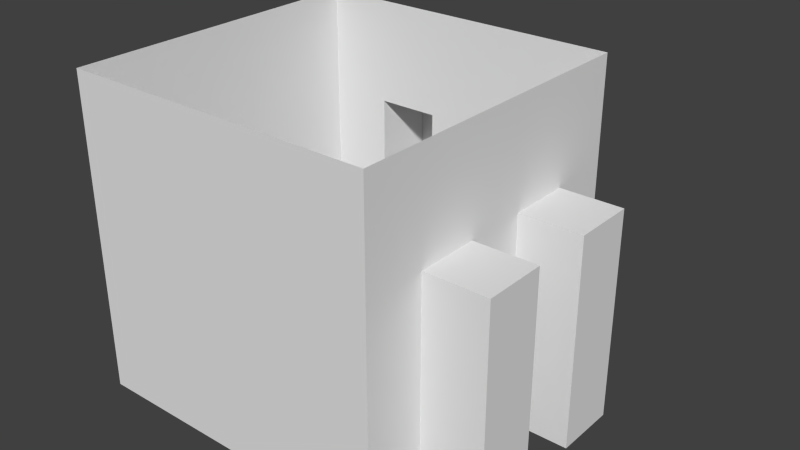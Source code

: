 # Source: TileCollider.blend  (saved by Blender 2.76.0; exported with 4.5.12 LTS)
import bpy
from mathutils import Matrix  # noqa: F401  (used for matrix-valued properties, if any)

bpy.ops.wm.read_factory_settings(use_empty=True)
scene = bpy.context.scene
scene.name = 'Scene'

# ---- collections
col_collection_1 = bpy.data.collections.new('Collection 1'); scene.collection.children.link(col_collection_1)

# ---- world
world_world = bpy.data.worlds.new('World'); scene.world = world_world
world_world.color = (0.05088, 0.05088, 0.05088)
world_world.use_sun_shadow = False
world_world.sun_shadow_jitter_overblur = 0.0
world_world.cycles.sampling_method = 'MANUAL'
world_world.cycles.sample_map_resolution = 256

# ---- meshes
me_cube_001 = bpy.data.meshes.new('Cube.001')
me_cube_001.from_pydata([(-0.5, -0.5, -0.5), (-0.5, -0.5, 0.5), (-0.5, 0.5, -0.5), (-0.5, 0.5, 0.5), (0.5, -0.5, -0.5), (0.5, -0.5, 0.5), (0.5, 0.5, -0.5), (0.5, 0.5, 0.5), (-0.5, -0.5, -0.1667), (-0.5, -0.5, 0.1667), (-0.5, 0.5, 0.1667), (-0.5, 0.5, -0.1667), (0.5, 0.5, 0.1667), (0.5, 0.5, -0.1667), (0.5, -0.5, 0.1667), (0.5, -0.5, -0.1667), (-0.3, 0.5, 0.5), (-0.1, 0.5, 0.5), (0.1, 0.5, 0.5), (0.3, 0.5, 0.5), (0.3, 0.5, -0.5), (0.1, 0.5, -0.5), (-0.1, 0.5, -0.5), (-0.3, 0.5, -0.5), (0.3, -0.5, 0.5), (0.1, -0.5, 0.5), (-0.1, -0.5, 0.5), (-0.3, -0.5, 0.5), (-0.3, -0.5, -0.5), (-0.1, -0.5, -0.5), (0.1, -0.5, -0.5), (0.3, -0.5, -0.5), (0.3, -0.5, 0.1667), (0.1, -0.5, 0.1667), (-0.1, -0.5, 0.1667), (-0.3, -0.5, 0.1667), (0.3, -0.5, -0.1667), (0.1, -0.5, -0.1667), (-0.1, -0.5, -0.1667), (-0.3, -0.5, -0.1667), (-0.3, 0.5, 0.1667), (-0.1, 0.5, 0.1667), (0.1, 0.5, 0.1667), (0.3, 0.5, 0.1667), (-0.3, 0.5, -0.1667), (-0.1, 0.5, -0.1667), (0.1, 0.5, -0.1667), (0.3, 0.5, -0.1667), (-0.5, -0.3, 0.5), (-0.5, -0.1, 0.5), (-0.5, 0.1, 0.5), (-0.5, 0.3, 0.5), (-0.5, 0.3, -0.5), (-0.5, 0.1, -0.5), (-0.5, -0.1, -0.5), (-0.5, -0.3, -0.5), (0.5, 0.3, 0.5), (0.5, 0.1, 0.5), (0.5, -0.1, 0.5), (0.5, -0.3, 0.5), (0.5, -0.3, -0.5), (0.5, -0.1, -0.5), (0.5, 0.1, -0.5), (0.5, 0.3, -0.5), (0.5, 0.3, 0.1667), (0.5, 0.1, 0.1667), (0.5, -0.1, 0.1667), (0.5, -0.3, 0.1667), (0.5, 0.3, -0.1667), (0.5, 0.1, -0.1667), (0.5, -0.1, -0.1667), (0.5, -0.3, -0.1667), (-0.5, -0.3, 0.1667), (-0.5, -0.1, 0.1667), (-0.5, 0.1, 0.1667), (-0.5, 0.3, 0.1667), (-0.5, -0.3, -0.1667), (-0.5, -0.1, -0.1667), (-0.5, 0.1, -0.1667), (-0.5, 0.3, -0.1667), (-0.3, -0.3, -0.5), (-0.3, -0.1, -0.5), (-0.3, 0.1, -0.5), (-0.3, 0.3, -0.5), (-0.1, -0.3, -0.5), (-0.1, -0.1, -0.5), (-0.1, 0.1, -0.5), (-0.1, 0.3, -0.5), (0.1, -0.3, -0.5), (0.1, -0.1, -0.5), (0.1, 0.1, -0.5), (0.1, 0.3, -0.5), (0.3, -0.3, -0.5), (0.3, -0.1, -0.5), (0.3, 0.1, -0.5), (0.3, 0.3, -0.5), (0.3, 0.7, -0.5), (0.1, 0.7, -0.5), (-0.1, 0.7, -0.5), (-0.3, 0.7, -0.5), (-0.3, 0.7, 0.1667), (-0.1, 0.7, 0.1667), (0.1, 0.7, 0.1667), (0.3, 0.7, 0.1667), (-0.3, 0.7, -0.1667), (-0.1, 0.7, -0.1667), (0.1, 0.7, -0.1667), (0.3, 0.7, -0.1667), (0.7, -0.3, -0.5), (0.7, -0.1, -0.5), (0.7, 0.1, -0.5), (0.7, 0.3, -0.5), (0.7, 0.3, 0.1667), (0.7, 0.1, 0.1667), (0.7, -0.1, 0.1667), (0.7, -0.3, 0.1667), (0.7, 0.3, -0.1667), (0.7, 0.1, -0.1667), (0.7, -0.1, -0.1667), (0.7, -0.3, -0.1667)], [], [(79, 52, 2, 11), (47, 20, 6, 13), (71, 60, 4, 15), (39, 28, 0, 8), (95, 63, 6, 20), (27, 35, 9, 1), (35, 39, 8, 9), (59, 67, 14, 5), (67, 71, 15, 14), (19, 43, 12, 7), (43, 47, 13, 12), (51, 75, 10, 3), (75, 79, 11, 10), (10, 11, 44, 40), (40, 44, 104, 100), (41, 45, 46, 42), (41, 40, 100, 101), (3, 10, 40, 16), (16, 40, 41, 17), (17, 41, 42, 18), (18, 42, 43, 19), (14, 15, 36, 32), (32, 36, 37, 33), (33, 37, 38, 34), (34, 38, 39, 35), (5, 14, 32, 24), (24, 32, 33, 25), (25, 33, 34, 26), (26, 34, 35, 27), (52, 83, 23, 2), (83, 87, 22, 23), (87, 91, 21, 22), (91, 95, 20, 21), (15, 4, 31, 36), (36, 31, 30, 37), (37, 30, 29, 38), (38, 29, 28, 39), (11, 2, 23, 44), (20, 47, 107, 96), (45, 22, 21, 46), (47, 43, 103, 107), (30, 31, 92, 88), (88, 92, 93, 89), (89, 93, 94, 90), (90, 94, 95, 91), (29, 30, 88, 84), (84, 88, 89, 85), (85, 89, 90, 86), (86, 90, 91, 87), (28, 29, 84, 80), (80, 84, 85, 81), (81, 85, 86, 82), (82, 86, 87, 83), (0, 28, 80, 55), (55, 80, 81, 54), (54, 81, 82, 53), (53, 82, 83, 52), (9, 8, 76, 72), (72, 76, 77, 73), (73, 77, 78, 74), (74, 78, 79, 75), (1, 9, 72, 48), (48, 72, 73, 49), (49, 73, 74, 50), (50, 74, 75, 51), (12, 13, 68, 64), (66, 70, 118, 114), (65, 69, 70, 66), (68, 63, 111, 116), (7, 12, 64, 56), (56, 64, 65, 57), (57, 65, 66, 58), (58, 66, 67, 59), (31, 4, 60, 92), (92, 60, 61, 93), (93, 61, 62, 94), (94, 62, 63, 95), (13, 6, 63, 68), (67, 66, 114, 115), (69, 62, 61, 70), (60, 71, 119, 108), (8, 0, 55, 76), (76, 55, 54, 77), (77, 54, 53, 78), (78, 53, 52, 79), (100, 104, 105, 101), (102, 106, 107, 103), (104, 99, 98, 105), (106, 97, 96, 107), (44, 23, 99, 104), (21, 20, 96, 97), (45, 41, 101, 105), (22, 45, 105, 98), (43, 42, 102, 103), (42, 46, 106, 102), (46, 21, 97, 106), (23, 22, 98, 99), (112, 116, 117, 113), (114, 118, 119, 115), (116, 111, 110, 117), (118, 109, 108, 119), (61, 60, 108, 109), (62, 69, 117, 110), (65, 64, 112, 113), (71, 67, 115, 119), (64, 68, 116, 112), (70, 61, 109, 118), (63, 62, 110, 111), (69, 65, 113, 117)])
me_cube_001.use_remesh_preserve_volume = False
me_cube_001.use_remesh_preserve_attributes = False
me_cube_001.use_mirror_vertex_groups = False
me_cube_001.update()

# ---- objects
ob_cube = bpy.data.objects.new('Cube', me_cube_001)

# ---- transforms, parenting, visibility, modifiers, constraints
ob_cube.location = (0.0, 0.0, 0.0)
ob_cube.lineart.crease_threshold = 0.0

# ---- collection membership
col_collection_1.objects.link(ob_cube)

# ---- scene / render settings (as saved in the file)
scene.frame_start = 1; scene.frame_end = 250; scene.frame_set(1)
scene.render.engine = 'BLENDER_EEVEE_NEXT'
scene.render.resolution_percentage = 50
scene.render.dither_intensity = 0.0
scene.cycles.use_denoising = False
scene.cycles.samples = 10
scene.cycles.sampling_pattern = 'TABULATED_SOBOL'
scene.cycles.light_sampling_threshold = 0.0
scene.cycles.use_adaptive_sampling = False
scene.cycles.use_light_tree = False
scene.cycles.blur_glossy = 0.0
scene.cycles.pixel_filter_type = 'GAUSSIAN'
scene.cycles.sample_clamp_indirect = 0.0
scene.view_settings.view_transform = 'Standard'
bpy.context.view_layer.update()

# ---- added for rendering (the .blend has no active camera and no usable light): camera, sun
cam_auto = bpy.data.cameras.new('AutoCamera')
cam_auto.lens = 50.0
cam_auto.sensor_width = 36.0
cam_auto.clip_end = 1000.0
ob_auto_camera = bpy.data.objects.new('AutoCamera', cam_auto)
scene.collection.objects.link(ob_auto_camera)
ob_auto_camera.location = (1.92248, -2.08698, 1.45798)
ob_auto_camera.rotation_euler = (1.09748, -7.21219e-08, 0.694738)
scene.camera = ob_auto_camera
light_auto_sun = bpy.data.lights.new('AutoSun', 'SUN')
light_auto_sun.energy = 3.0
light_auto_sun.angle = 0.0523599
ob_auto_sun = bpy.data.objects.new('AutoSun', light_auto_sun)
scene.collection.objects.link(ob_auto_sun)
ob_auto_sun.rotation_euler = (0.872665, 0.174533, 0.523599)
bpy.context.view_layer.update()
